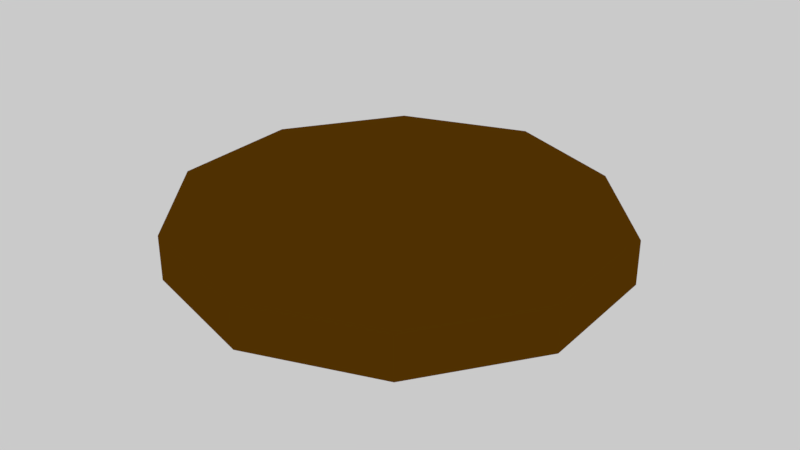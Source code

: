 # Source: Burger_Patty.blend  (saved by Blender 2.79.0; exported with 4.5.12 LTS)
import bpy
from mathutils import Matrix  # noqa: F401  (used for matrix-valued properties, if any)

bpy.ops.wm.read_factory_settings(use_empty=True)
scene = bpy.context.scene
scene.name = 'Scene'

# ---- collections
col_collection_1 = bpy.data.collections.new('Collection 1'); scene.collection.children.link(col_collection_1)

# ---- materials (node trees are filled in below, after node groups)
mat_beef_patty_001 = bpy.data.materials.new('Beef patty.001')
mat_beef_patty_001.alpha_threshold = 0.0
mat_beef_patty_001.roughness = 0.5

# ---- material node trees
mat_beef_patty_001.use_nodes = True; mat_beef_patty_001.node_tree.nodes.clear()
_N = mat_beef_patty_001.node_tree.nodes; _L = mat_beef_patty_001.node_tree.links
n0 = _N.new('ShaderNodeOutputMaterial'); n0.name = 'Material Output'; n0.location = (300, 300)
n1 = _N.new('ShaderNodeBsdfDiffuse'); n1.name = 'Diffuse BSDF'; n1.location = (10, 300)
n1.inputs[0].default_value = (0.1329, 0.05068, 0.001155, 1.0)
_L.new(n1.outputs[0], n0.inputs[0])
n0.is_active_output = True

# ---- world
world_world = bpy.data.worlds.new('World'); scene.world = world_world
world_world.color = (0.5926, 0.5926, 0.5926)
world_world.use_sun_shadow = False
world_world.sun_shadow_jitter_overblur = 0.0
world_world.cycles.sampling_method = 'MANUAL'

# ---- meshes
me_cylinder_001 = bpy.data.meshes.new('Cylinder.001')
me_cylinder_001.from_pydata([(0.0, 1.0, -1.0), (0.0, 1.0, 1.0), (0.5878, 0.809, -1.0), (0.5417, 0.7914, 0.8852), (0.9511, 0.309, -1.0), (0.9511, 0.309, 1.0), (0.9511, -0.309, -1.0), (0.9511, -0.309, 1.0), (0.5878, -0.809, -1.0), (0.5878, -0.809, 1.0), (-8.742e-08, -1.0, -1.0), (-8.742e-08, -1.0, 1.0), (-0.5878, -0.809, -1.0), (-0.5878, -0.809, 1.0), (-0.9511, -0.309, -1.0), (-0.9511, -0.309, 1.0), (-0.9511, 0.309, -1.0), (-0.9511, 0.309, 1.0), (-0.5878, 0.809, -1.0), (-0.5878, 0.809, 1.0)], [], [(0, 1, 3, 2), (2, 3, 5, 4), (4, 5, 7, 6), (6, 7, 9, 8), (8, 9, 11, 10), (10, 11, 13, 12), (12, 13, 15, 14), (14, 15, 17, 16), (3, 1, 19, 17, 15, 13, 11, 9, 7, 5), (16, 17, 19, 18), (18, 19, 1, 0), (0, 2, 4, 6, 8, 10, 12, 14, 16, 18)])
me_cylinder_001.materials.append(mat_beef_patty_001)
me_cylinder_001.use_remesh_preserve_volume = False
me_cylinder_001.use_remesh_preserve_attributes = False
me_cylinder_001.use_mirror_vertex_groups = False
me_cylinder_001.update()

# ---- objects
ob_cylinder = bpy.data.objects.new('Cylinder', me_cylinder_001)

# ---- transforms, parenting, visibility, modifiers, constraints
ob_cylinder.location = (0.5674, 0.3273, 0.5714)
ob_cylinder.rotation_euler = (0.0, -0.0, 6.329)
ob_cylinder.scale = (0.9826, 0.9826, 0.09875)
ob_cylinder.lineart.crease_threshold = 0.0

# ---- collection membership
col_collection_1.objects.link(ob_cylinder)

# ---- scene / render settings (as saved in the file)
scene.frame_start = 1; scene.frame_end = 250; scene.frame_set(70)
scene.render.engine = 'CYCLES'
scene.render.dither_intensity = 0.0
scene.cycles.use_denoising = False
scene.cycles.samples = 500
scene.cycles.sampling_pattern = 'TABULATED_SOBOL'
scene.cycles.light_sampling_threshold = 0.0
scene.cycles.use_adaptive_sampling = False
scene.cycles.use_light_tree = False
scene.cycles.blur_glossy = 0.0
scene.cycles.sample_clamp_indirect = 0.0
scene.view_settings.view_transform = 'Standard'
bpy.context.view_layer.update()

# ---- added for rendering (the .blend has no active camera): camera
cam_auto = bpy.data.cameras.new('AutoCamera')
cam_auto.lens = 50.0
cam_auto.sensor_width = 36.0
cam_auto.clip_end = 1000.0
ob_auto_camera = bpy.data.objects.new('AutoCamera', cam_auto)
scene.collection.objects.link(ob_auto_camera)
ob_auto_camera.location = (3.195, -2.82584, 2.67354)
ob_auto_camera.rotation_euler = (1.09748, -7.21219e-08, 0.694738)
scene.camera = ob_auto_camera
bpy.context.view_layer.update()

